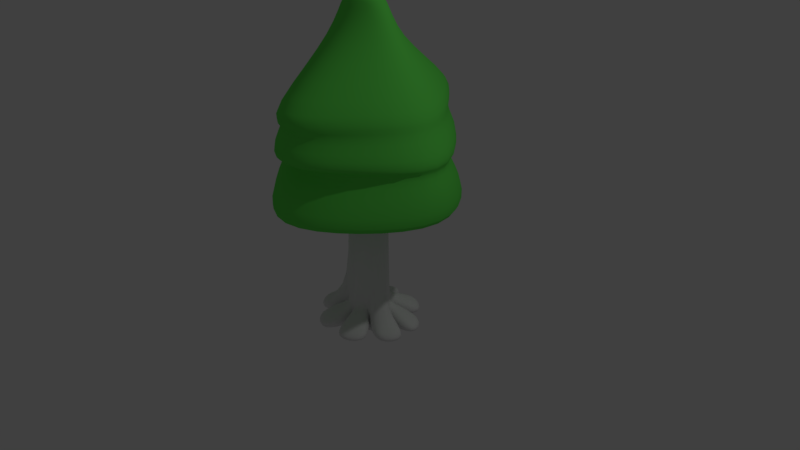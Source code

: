 # Source: tree.blend  (saved by Blender 2.79.0; exported with 4.5.12 LTS)
import bpy
from mathutils import Matrix  # noqa: F401  (used for matrix-valued properties, if any)

bpy.ops.wm.read_factory_settings(use_empty=True)
scene = bpy.context.scene
scene.name = 'Scene'

# ---- collections
col_collection_1 = bpy.data.collections.new('Collection 1'); scene.collection.children.link(col_collection_1)

# ---- materials (node trees are filled in below, after node groups)
mat_material = bpy.data.materials.new('Material')
mat_material.alpha_threshold = 0.0
mat_material.roughness = 0.5
mat_material.line_color = (0.0, 0.0, 0.0, 1.0)
mat_material_001 = bpy.data.materials.new('Material.001')
mat_material_001.alpha_threshold = 0.0
mat_material_001.diffuse_color = (0.0112, 0.1107, 0.001391, 1.0)
mat_material_001.roughness = 0.5

# ---- material node trees
mat_material_001.use_nodes = True; mat_material_001.node_tree.nodes.clear()
_N = mat_material_001.node_tree.nodes; _L = mat_material_001.node_tree.links
n0 = _N.new('ShaderNodeOutputMaterial'); n0.name = 'Material Output'; n0.location = (300, 300)
n1 = _N.new('ShaderNodeBsdfDiffuse'); n1.name = 'Diffuse BSDF'; n1.location = (10, 300)
n1.inputs[0].default_value = (0.1323, 0.8, 0.0968, 1.0)
_L.new(n1.outputs[0], n0.inputs[0])
n0.is_active_output = True

# ---- world
world_world = bpy.data.worlds.new('World'); scene.world = world_world
world_world.color = (0.05088, 0.05088, 0.05088)
world_world.use_sun_shadow = False
world_world.sun_shadow_jitter_overblur = 0.0
world_world.cycles.sampling_method = 'MANUAL'

# ---- cameras
cam_camera = bpy.data.cameras.new('Camera')
cam_camera.clip_end = 100.0
cam_camera.lens = 35.0
cam_camera.sensor_width = 32.0
cam_camera.sensor_height = 18.0
cam_camera.ortho_scale = 7.314
cam_camera.dof.focus_distance = 0.0

# ---- lights
light_lamp = bpy.data.lights.new('Lamp', 'POINT')
light_lamp.transmission_factor = 0.0
light_lamp.cutoff_distance = 30.0
light_lamp.energy = 100.0
light_lamp.shadow_buffer_clip_start = 1.001
light_lamp.shadow_soft_size = 0.1
light_lamp.shadow_maximum_resolution = 0.006
light_lamp.use_absolute_resolution = True

# ---- meshes
me_cube = bpy.data.meshes.new('Cube')
me_cube.from_pydata([(0.6602, 0.5913, -0.99), (0.6467, -0.6052, -0.99), (3.035, 3.33, 0.5531), (0.6552, 0.6, 1.995), (0.842, 0.42, 3.341), (0.842, -0.42, 3.341), (0.6552, 0.6, 1.595), (0.6602, 0.5913, -0.61), (1.788e-07, 1.0, -1.0), (0.0, -1.0, -1.0), (0.0, 0.7, 3.341), (0.0, -0.7, 3.341), (0.6467, -0.6052, -0.61), (0.6552, -0.6, 1.595), (0.6552, -0.6, 1.995), (3.035, -3.33, 0.5531), (1.907e-07, 1.0, -0.6), (0.0, 1.0, 1.595), (0.0, 1.0, 1.995), (0.0, 5.55, 0.5531), (0.0, -5.55, 0.5531), (0.0, -1.0, 1.995), (0.0, -1.0, 1.595), (-1.073e-07, -1.0, -0.6), (0.995, 0.00867, -0.99), (1.118, -4.926e-07, 3.341), (0.0, -2.422e-07, 3.341), (8.941e-08, 1.192e-07, -1.0), (0.995, 0.00867, -0.61), (1.0, -2.384e-07, 1.595), (1.0, -3.576e-07, 1.995), (4.949, -1.344e-06, 0.5531), (0.6478, -0.5928, -1.0), (0.6552, -0.6, -0.6), (0.6467, 0.6052, -0.99), (0.6467, 0.6052, -0.61), (0.008535, -0.9948, -0.61), (0.008535, -0.9948, -0.99), (0.9827, -0.01, -1.0), (1.0, -1.788e-07, -0.6), (1.0, -5.96e-08, -1.0), (0.6552, -0.6, -1.0), (0.6552, 0.6, -1.0), (0.6552, 0.6, -0.6), (0.008535, 0.9948, -0.61), (0.008535, 0.9948, -0.99), (0.01, -0.9822, -1.0), (0.01, -0.01, -1.0), (2.867, -1.783e-07, -0.9629), (1.931, -1.629, -0.9629), (1.931, -1.629, -0.8249), (0.1757, -2.701, -0.8331), (0.1757, -2.701, -0.9547), (0.1757, 2.701, -0.9547), (0.1757, 2.701, -0.8331), (2.867, -5.019e-07, -0.8249), (1.908, -1.643, -0.9547), (1.908, -1.643, -0.8331), (1.945, 1.605, -0.9547), (1.945, 1.605, -0.8331), (2.854, 0.02354, -0.9547), (2.854, 0.02354, -0.8331), (1.908, 1.643, -0.9547), (1.908, 1.643, -0.8331), (1.176, 0.6773, 2.868), (1.176, -0.6773, 2.868), (0.0, 1.129, 2.868), (0.0, -1.129, 2.868), (1.621, -5.356e-07, 2.868), (0.0, -3.306, 1.527), (4.337, -9.663e-07, 1.527), (2.494, 1.984, 1.527), (2.494, -1.984, 1.527), (0.0, 3.306, 1.527), (0.0, -4.422, 1.224), (4.929, -1.191e-06, 1.224), (2.782, 2.653, 1.224), (2.782, -2.653, 1.224), (0.0, 4.422, 1.224), (2.37, 3.212, 1.548), (2.37, -3.212, 1.548), (0.0, 5.353, 1.548), (0.0, -5.353, 1.548), (5.131, -1.374e-06, 1.548), (1.972, 2.367, 1.988), (1.801, 3.335, 2.056), (1.972, -2.367, 1.988), (1.801, -3.335, 2.056), (0.0, 3.945, 1.988), (0.0, 5.559, 2.056), (0.0, -5.559, 2.056), (0.0, -3.945, 1.988), (4.467, -1.295e-06, 2.056), (3.961, -1.094e-06, 1.988)], [], [(76, 2, 19, 78), (45, 44, 54, 53), (68, 25, 5, 65), (14, 15, 20, 21), (13, 14, 21, 22), (33, 13, 22, 23), (0, 7, 59, 58), (65, 5, 11, 67), (25, 26, 11, 5), (38, 32, 46, 47), (2, 3, 18, 19), (3, 6, 17, 18), (6, 43, 16, 17), (1, 12, 57, 56), (39, 29, 13, 33), (29, 30, 14, 13), (30, 31, 15, 14), (3, 2, 31, 30), (6, 3, 30, 29), (43, 6, 29, 39), (28, 24, 60, 61), (42, 40, 27, 8), (4, 10, 26, 25), (64, 4, 25, 68), (12, 1, 41, 33), (7, 0, 42, 43), (1, 37, 9, 41), (37, 36, 23, 9), (36, 12, 33, 23), (0, 24, 40, 42), (28, 7, 43, 39), (24, 28, 39, 40), (32, 38, 40, 41), (34, 35, 43, 42), (45, 34, 42, 8), (46, 32, 41, 9), (44, 45, 8, 16), (35, 44, 16, 43), (47, 46, 9, 27), (38, 47, 27, 40), (56, 57, 51, 52), (63, 62, 53, 54), (48, 55, 50, 49), (58, 59, 61, 60), (37, 1, 56, 52), (35, 34, 62, 63), (34, 45, 53, 62), (39, 33, 50, 55), (40, 39, 55, 48), (12, 36, 51, 57), (41, 40, 48, 49), (24, 0, 58, 60), (33, 41, 49, 50), (7, 28, 61, 59), (44, 35, 63, 54), (36, 37, 52, 51), (85, 64, 68, 92), (87, 65, 67, 90), (92, 68, 65, 87), (4, 64, 66, 10), (75, 70, 72, 77), (77, 72, 69, 74), (76, 71, 70, 75), (79, 71, 73, 81), (2, 76, 75, 31), (15, 77, 74, 20), (31, 75, 77, 15), (71, 76, 78, 73), (84, 79, 81, 88), (70, 83, 80, 72), (72, 80, 82, 69), (71, 79, 83, 70), (64, 85, 89, 66), (85, 84, 88, 89), (83, 93, 86, 80), (93, 92, 87, 86), (80, 86, 91, 82), (86, 87, 90, 91), (79, 84, 93, 83), (84, 85, 92, 93)])
me_cube.polygons.foreach_set('use_smooth', [True] * 80)
me_cube.polygons.foreach_set('material_index', [1, 0, 1, 1, 0, 0, 0, 1, 1, 0, 1, 0, 0, 0, 0, 0, 1, 1, 0, 0, 0, 0, 1, 1, 0, 0, 0, 0, 0, 0, 0, 0, 0, 0, 0, 0, 0, 0, 0, 0, 0, 0, 0, 0, 0, 0, 0, 0, 0, 0, 0, 0, 0, 0, 0, 0, 1, 1, 1, 1, 1, 1, 1, 1, 1, 1, 1, 1, 1, 1, 1, 1, 1, 1, 1, 1, 1, 1, 1, 1])
me_cube.materials.append(mat_material)
me_cube.materials.append(mat_material_001)
me_cube.use_remesh_preserve_volume = False
me_cube.use_remesh_preserve_attributes = False
me_cube.use_mirror_vertex_groups = False
me_cube.update()

# ---- objects
ob_cube = bpy.data.objects.new('Cube', me_cube)
ob_lamp = bpy.data.objects.new('Lamp', light_lamp)
ob_camera = bpy.data.objects.new('Camera', cam_camera)

# ---- transforms, parenting, visibility, modifiers, constraints
ob_cube.location = (0.0, 0.0, 0.0)
ob_cube.scale = (0.3, 0.3, 1.0)
ob_cube.lock_rotations_4d = False
ob_cube.empty_display_type = 'ARROWS'
ob_cube.lineart.crease_threshold = 0.0
_m = ob_cube.modifiers.new('Mirror', 'MIRROR')
_m.use_clip = True
_m = ob_cube.modifiers.new('Subsurf', 'SUBSURF')
_m.uv_smooth = 'PRESERVE_CORNERS'
_m.quality = 2
_m.levels = 2
_m.show_only_control_edges = False
ob_lamp.location = (4.076, 1.005, 5.904)
ob_lamp.rotation_euler = (0.6503, 0.05522, 1.866)
ob_lamp.lock_rotations_4d = False
ob_lamp.empty_display_type = 'ARROWS'
ob_lamp.color = (0.0, 0.0, 0.0, 0.0)
ob_lamp.lineart.crease_threshold = 0.0
ob_camera.location = (7.481, -6.508, 5.344)
ob_camera.rotation_euler = (1.109, 0.0, 0.8149)
ob_camera.lock_rotations_4d = False
ob_camera.empty_display_type = 'ARROWS'
ob_camera.color = (0.0, 0.0, 0.0, 0.0)
ob_camera.display_type = 'WIRE'
ob_camera.lineart.crease_threshold = 0.0

# ---- collection membership
col_collection_1.objects.link(ob_cube)
col_collection_1.objects.link(ob_lamp)
col_collection_1.objects.link(ob_camera)

# ---- scene / render settings (as saved in the file)
scene.camera = ob_camera
scene.frame_start = 1; scene.frame_end = 250; scene.frame_set(1)
scene.render.engine = 'CYCLES'
scene.render.resolution_percentage = 50
scene.render.dither_intensity = 0.0
scene.cycles.use_denoising = False
scene.cycles.samples = 128
scene.cycles.sampling_pattern = 'TABULATED_SOBOL'
scene.cycles.use_adaptive_sampling = False
scene.cycles.use_light_tree = False
scene.cycles.blur_glossy = 0.0
scene.cycles.sample_clamp_indirect = 0.0
scene.view_settings.view_transform = 'Standard'
bpy.context.view_layer.update()
